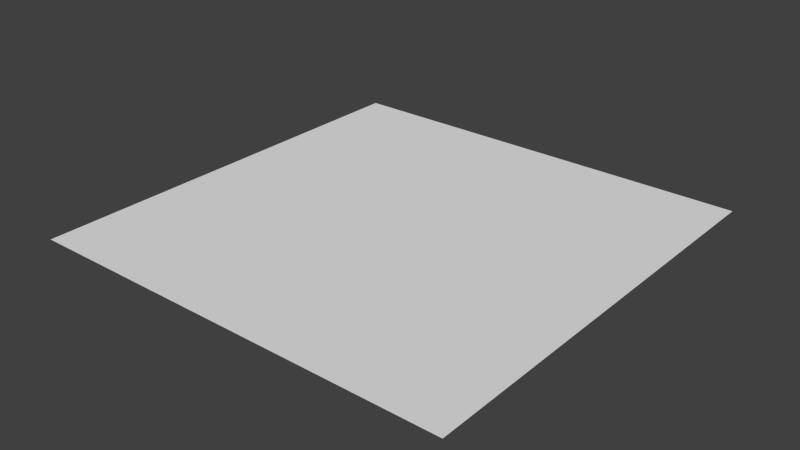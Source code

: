 # Source: stench.blend  (saved by Blender 2.70.0; exported with 4.5.12 LTS)
import bpy
from mathutils import Matrix  # noqa: F401  (used for matrix-valued properties, if any)

bpy.ops.wm.read_factory_settings(use_empty=True)
scene = bpy.context.scene
scene.name = 'Scene'

# ---- collections
col_collection_1 = bpy.data.collections.new('Collection 1'); scene.collection.children.link(col_collection_1)

# ---- materials (node trees are filled in below, after node groups)
mat_material_001 = bpy.data.materials.new('Material.001')
mat_material_001.alpha_threshold = 0.0
mat_material_001.use_transparent_shadow = False
mat_material_001.roughness = 0.5
mat_material_001.specular_intensity = 0.0
mat_material_001.line_color = (0.0, 0.0, 0.0, 1.0)

# ---- material node trees

# ---- world
world_world = bpy.data.worlds.new('World'); scene.world = world_world
world_world.color = (0.05088, 0.05088, 0.05088)
world_world.use_sun_shadow = False
world_world.sun_shadow_jitter_overblur = 0.0
world_world.cycles.sampling_method = 'MANUAL'
world_world.cycles.sample_map_resolution = 256

# ---- meshes
me_plane = bpy.data.meshes.new('Plane')
me_plane.from_pydata([(-1.0, -1.0, 0.0), (1.0, -1.0, 0.0), (-1.0, 1.0, 0.0), (1.0, 1.0, 0.0)], [], [(0, 1, 3, 2)])
_uv = me_plane.uv_layers.new(name='UVMap')
_uv.uv.foreach_set('vector', [0.0, 0.0, 1.0, 0.0, 1.0, 1.0, 0.0, 1.0])
me_plane.materials.append(mat_material_001)
me_plane.use_remesh_preserve_volume = False
me_plane.use_remesh_preserve_attributes = False
me_plane.use_mirror_vertex_groups = False
me_plane.update()

# ---- objects
ob_plane = bpy.data.objects.new('Plane', me_plane)

# ---- transforms, parenting, visibility, modifiers, constraints
ob_plane.location = (0.0, 0.0, 0.0)
ob_plane.scale = (0.8832, 0.8832, 0.8832)
ob_plane.lineart.crease_threshold = 0.0

# ---- collection membership
col_collection_1.objects.link(ob_plane)

# ---- scene / render settings (as saved in the file)
scene.frame_start = 1; scene.frame_end = 250; scene.frame_set(1)
scene.render.engine = 'BLENDER_EEVEE_NEXT'
scene.render.resolution_percentage = 50
scene.render.dither_intensity = 0.0
scene.cycles.use_denoising = False
scene.cycles.samples = 10
scene.cycles.sampling_pattern = 'TABULATED_SOBOL'
scene.cycles.light_sampling_threshold = 0.0
scene.cycles.use_adaptive_sampling = False
scene.cycles.use_light_tree = False
scene.cycles.blur_glossy = 0.0
scene.cycles.volume_bounces = 1
scene.cycles.pixel_filter_type = 'GAUSSIAN'
scene.cycles.sample_clamp_indirect = 0.0
scene.view_settings.view_transform = 'Standard'
bpy.context.view_layer.update()

# ---- added for rendering (the .blend has no active camera and no usable light): camera, sun
cam_auto = bpy.data.cameras.new('AutoCamera')
cam_auto.lens = 50.0
cam_auto.sensor_width = 36.0
cam_auto.clip_end = 1000.0
ob_auto_camera = bpy.data.objects.new('AutoCamera', cam_auto)
scene.collection.objects.link(ob_auto_camera)
ob_auto_camera.location = (2.31136, -2.77363, 1.84908)
ob_auto_camera.rotation_euler = (1.09748, -7.21219e-08, 0.694738)
scene.camera = ob_auto_camera
light_auto_sun = bpy.data.lights.new('AutoSun', 'SUN')
light_auto_sun.energy = 3.0
light_auto_sun.angle = 0.0523599
ob_auto_sun = bpy.data.objects.new('AutoSun', light_auto_sun)
scene.collection.objects.link(ob_auto_sun)
ob_auto_sun.rotation_euler = (0.872665, 0.174533, 0.523599)
bpy.context.view_layer.update()
